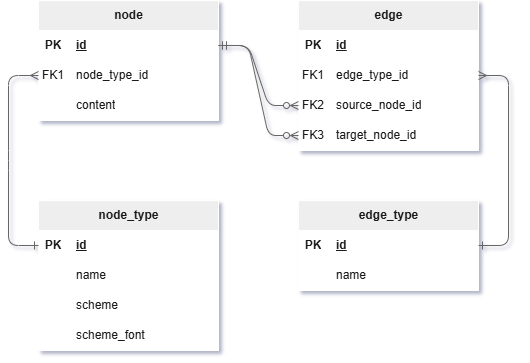

The diagram above was exported from draw.io. Its source (the exported page's mxGraphModel, read from the mxfile embedded in the PNG):
<mxGraphModel dx="1086" dy="600" grid="1" gridSize="10" guides="1" tooltips="1" connect="1" arrows="1" fold="1" page="1" pageScale="1" pageWidth="827" pageHeight="1169" math="0" shadow="1">
  <root>
    <mxCell id="0" />
    <mxCell id="1" parent="0" />
    <mxCell id="SRzpYpVijo74YRLjx0UA-50" parent="1" style="shape=table;startSize=30;container=1;collapsible=1;childLayout=tableLayout;fixedRows=1;rowLines=0;fontStyle=1;align=center;resizeLast=1;html=1;fillColor=#EEEEEE;swimlaneFillColor=default;labelBackgroundColor=none;strokeColor=#FFFFFF;fontColor=#1A1A1A;" value="node_type" vertex="1">
      <mxGeometry height="150" width="180" x="80" y="430" as="geometry" />
    </mxCell>
    <mxCell id="SRzpYpVijo74YRLjx0UA-51" parent="SRzpYpVijo74YRLjx0UA-50" style="shape=tableRow;horizontal=0;startSize=0;swimlaneHead=0;swimlaneBody=0;fillColor=none;collapsible=0;dropTarget=0;points=[[0,0.5],[1,0.5]];portConstraint=eastwest;top=0;left=0;right=0;bottom=1;labelBackgroundColor=none;strokeColor=#FFFFFF;fontColor=#1A1A1A;" value="" vertex="1">
      <mxGeometry height="30" width="180" y="30" as="geometry" />
    </mxCell>
    <mxCell id="SRzpYpVijo74YRLjx0UA-52" parent="SRzpYpVijo74YRLjx0UA-51" style="shape=partialRectangle;connectable=0;fillColor=none;top=0;left=0;bottom=0;right=0;fontStyle=1;overflow=hidden;whiteSpace=wrap;html=1;labelBackgroundColor=none;strokeColor=#FFFFFF;fontColor=#1A1A1A;" value="PK" vertex="1">
      <mxGeometry height="30" width="30" as="geometry">
        <mxRectangle height="30" width="30" as="alternateBounds" />
      </mxGeometry>
    </mxCell>
    <mxCell id="SRzpYpVijo74YRLjx0UA-53" parent="SRzpYpVijo74YRLjx0UA-51" style="shape=partialRectangle;connectable=0;fillColor=none;top=0;left=0;bottom=0;right=0;align=left;spacingLeft=6;fontStyle=5;overflow=hidden;whiteSpace=wrap;html=1;labelBackgroundColor=none;strokeColor=#FFFFFF;fontColor=#1A1A1A;" value="id" vertex="1">
      <mxGeometry height="30" width="150" x="30" as="geometry">
        <mxRectangle height="30" width="150" as="alternateBounds" />
      </mxGeometry>
    </mxCell>
    <mxCell id="SRzpYpVijo74YRLjx0UA-54" parent="SRzpYpVijo74YRLjx0UA-50" style="shape=tableRow;horizontal=0;startSize=0;swimlaneHead=0;swimlaneBody=0;fillColor=none;collapsible=0;dropTarget=0;points=[[0,0.5],[1,0.5]];portConstraint=eastwest;top=0;left=0;right=0;bottom=0;labelBackgroundColor=none;strokeColor=#FFFFFF;fontColor=#1A1A1A;" value="" vertex="1">
      <mxGeometry height="30" width="180" y="60" as="geometry" />
    </mxCell>
    <mxCell id="SRzpYpVijo74YRLjx0UA-55" parent="SRzpYpVijo74YRLjx0UA-54" style="shape=partialRectangle;connectable=0;fillColor=none;top=0;left=0;bottom=0;right=0;editable=1;overflow=hidden;whiteSpace=wrap;html=1;labelBackgroundColor=none;strokeColor=#FFFFFF;fontColor=#1A1A1A;" value="" vertex="1">
      <mxGeometry height="30" width="30" as="geometry">
        <mxRectangle height="30" width="30" as="alternateBounds" />
      </mxGeometry>
    </mxCell>
    <mxCell id="SRzpYpVijo74YRLjx0UA-56" parent="SRzpYpVijo74YRLjx0UA-54" style="shape=partialRectangle;connectable=0;fillColor=none;top=0;left=0;bottom=0;right=0;align=left;spacingLeft=6;overflow=hidden;whiteSpace=wrap;html=1;labelBackgroundColor=none;strokeColor=#FFFFFF;fontColor=#1A1A1A;" value="name" vertex="1">
      <mxGeometry height="30" width="150" x="30" as="geometry">
        <mxRectangle height="30" width="150" as="alternateBounds" />
      </mxGeometry>
    </mxCell>
    <mxCell id="SRzpYpVijo74YRLjx0UA-57" parent="SRzpYpVijo74YRLjx0UA-50" style="shape=tableRow;horizontal=0;startSize=0;swimlaneHead=0;swimlaneBody=0;fillColor=none;collapsible=0;dropTarget=0;points=[[0,0.5],[1,0.5]];portConstraint=eastwest;top=0;left=0;right=0;bottom=0;labelBackgroundColor=none;strokeColor=#FFFFFF;fontColor=#1A1A1A;" value="" vertex="1">
      <mxGeometry height="30" width="180" y="90" as="geometry" />
    </mxCell>
    <mxCell id="SRzpYpVijo74YRLjx0UA-58" parent="SRzpYpVijo74YRLjx0UA-57" style="shape=partialRectangle;connectable=0;fillColor=none;top=0;left=0;bottom=0;right=0;editable=1;overflow=hidden;whiteSpace=wrap;html=1;labelBackgroundColor=none;strokeColor=#FFFFFF;fontColor=#1A1A1A;" value="" vertex="1">
      <mxGeometry height="30" width="30" as="geometry">
        <mxRectangle height="30" width="30" as="alternateBounds" />
      </mxGeometry>
    </mxCell>
    <mxCell id="SRzpYpVijo74YRLjx0UA-59" parent="SRzpYpVijo74YRLjx0UA-57" style="shape=partialRectangle;connectable=0;fillColor=none;top=0;left=0;bottom=0;right=0;align=left;spacingLeft=6;overflow=hidden;whiteSpace=wrap;html=1;labelBackgroundColor=none;strokeColor=#FFFFFF;fontColor=#1A1A1A;" value="scheme" vertex="1">
      <mxGeometry height="30" width="150" x="30" as="geometry">
        <mxRectangle height="30" width="150" as="alternateBounds" />
      </mxGeometry>
    </mxCell>
    <mxCell id="SRzpYpVijo74YRLjx0UA-60" parent="SRzpYpVijo74YRLjx0UA-50" style="shape=tableRow;horizontal=0;startSize=0;swimlaneHead=0;swimlaneBody=0;fillColor=none;collapsible=0;dropTarget=0;points=[[0,0.5],[1,0.5]];portConstraint=eastwest;top=0;left=0;right=0;bottom=0;labelBackgroundColor=none;strokeColor=#FFFFFF;fontColor=#1A1A1A;" value="" vertex="1">
      <mxGeometry height="30" width="180" y="120" as="geometry" />
    </mxCell>
    <mxCell id="SRzpYpVijo74YRLjx0UA-61" parent="SRzpYpVijo74YRLjx0UA-60" style="shape=partialRectangle;connectable=0;fillColor=none;top=0;left=0;bottom=0;right=0;editable=1;overflow=hidden;whiteSpace=wrap;html=1;labelBackgroundColor=none;strokeColor=#FFFFFF;fontColor=#1A1A1A;" value="" vertex="1">
      <mxGeometry height="30" width="30" as="geometry">
        <mxRectangle height="30" width="30" as="alternateBounds" />
      </mxGeometry>
    </mxCell>
    <mxCell id="SRzpYpVijo74YRLjx0UA-62" parent="SRzpYpVijo74YRLjx0UA-60" style="shape=partialRectangle;connectable=0;fillColor=none;top=0;left=0;bottom=0;right=0;align=left;spacingLeft=6;overflow=hidden;whiteSpace=wrap;html=1;labelBackgroundColor=none;strokeColor=#FFFFFF;fontColor=#1A1A1A;" value="scheme_font" vertex="1">
      <mxGeometry height="30" width="150" x="30" as="geometry">
        <mxRectangle height="30" width="150" as="alternateBounds" />
      </mxGeometry>
    </mxCell>
    <mxCell id="SRzpYpVijo74YRLjx0UA-63" parent="1" style="shape=table;startSize=30;container=1;collapsible=1;childLayout=tableLayout;fixedRows=1;rowLines=0;fontStyle=1;align=center;resizeLast=1;html=1;fillColor=#EEEEEE;swimlaneFillColor=default;labelBackgroundColor=none;strokeColor=#FFFFFF;fontColor=#1A1A1A;" value="edge_type" vertex="1">
      <mxGeometry height="90" width="180" x="340" y="430" as="geometry" />
    </mxCell>
    <mxCell id="SRzpYpVijo74YRLjx0UA-64" parent="SRzpYpVijo74YRLjx0UA-63" style="shape=tableRow;horizontal=0;startSize=0;swimlaneHead=0;swimlaneBody=0;fillColor=none;collapsible=0;dropTarget=0;points=[[0,0.5],[1,0.5]];portConstraint=eastwest;top=0;left=0;right=0;bottom=1;labelBackgroundColor=none;strokeColor=#FFFFFF;fontColor=#1A1A1A;" value="" vertex="1">
      <mxGeometry height="30" width="180" y="30" as="geometry" />
    </mxCell>
    <mxCell id="SRzpYpVijo74YRLjx0UA-65" parent="SRzpYpVijo74YRLjx0UA-64" style="shape=partialRectangle;connectable=0;fillColor=none;top=0;left=0;bottom=0;right=0;fontStyle=1;overflow=hidden;whiteSpace=wrap;html=1;labelBackgroundColor=none;strokeColor=#FFFFFF;fontColor=#1A1A1A;" value="PK" vertex="1">
      <mxGeometry height="30" width="30" as="geometry">
        <mxRectangle height="30" width="30" as="alternateBounds" />
      </mxGeometry>
    </mxCell>
    <mxCell id="SRzpYpVijo74YRLjx0UA-66" parent="SRzpYpVijo74YRLjx0UA-64" style="shape=partialRectangle;connectable=0;fillColor=none;top=0;left=0;bottom=0;right=0;align=left;spacingLeft=6;fontStyle=5;overflow=hidden;whiteSpace=wrap;html=1;labelBackgroundColor=none;strokeColor=#FFFFFF;fontColor=#1A1A1A;" value="id" vertex="1">
      <mxGeometry height="30" width="150" x="30" as="geometry">
        <mxRectangle height="30" width="150" as="alternateBounds" />
      </mxGeometry>
    </mxCell>
    <mxCell id="SRzpYpVijo74YRLjx0UA-67" parent="SRzpYpVijo74YRLjx0UA-63" style="shape=tableRow;horizontal=0;startSize=0;swimlaneHead=0;swimlaneBody=0;fillColor=none;collapsible=0;dropTarget=0;points=[[0,0.5],[1,0.5]];portConstraint=eastwest;top=0;left=0;right=0;bottom=0;labelBackgroundColor=none;strokeColor=#FFFFFF;fontColor=#1A1A1A;" value="" vertex="1">
      <mxGeometry height="30" width="180" y="60" as="geometry" />
    </mxCell>
    <mxCell id="SRzpYpVijo74YRLjx0UA-68" parent="SRzpYpVijo74YRLjx0UA-67" style="shape=partialRectangle;connectable=0;fillColor=none;top=0;left=0;bottom=0;right=0;editable=1;overflow=hidden;whiteSpace=wrap;html=1;labelBackgroundColor=none;strokeColor=#FFFFFF;fontColor=#1A1A1A;" value="" vertex="1">
      <mxGeometry height="30" width="30" as="geometry">
        <mxRectangle height="30" width="30" as="alternateBounds" />
      </mxGeometry>
    </mxCell>
    <mxCell id="SRzpYpVijo74YRLjx0UA-69" parent="SRzpYpVijo74YRLjx0UA-67" style="shape=partialRectangle;connectable=0;fillColor=none;top=0;left=0;bottom=0;right=0;align=left;spacingLeft=6;overflow=hidden;whiteSpace=wrap;html=1;labelBackgroundColor=none;strokeColor=#FFFFFF;fontColor=#1A1A1A;" value="name" vertex="1">
      <mxGeometry height="30" width="150" x="30" as="geometry">
        <mxRectangle height="30" width="150" as="alternateBounds" />
      </mxGeometry>
    </mxCell>
    <mxCell id="SRzpYpVijo74YRLjx0UA-76" parent="1" style="shape=table;startSize=30;container=1;collapsible=1;childLayout=tableLayout;fixedRows=1;rowLines=0;fontStyle=1;align=center;resizeLast=1;html=1;fillColor=#EEEEEE;swimlaneFillColor=default;labelBackgroundColor=none;strokeColor=#FFFFFF;fontColor=#1A1A1A;" value="&lt;span&gt;node&lt;/span&gt;" vertex="1">
      <mxGeometry height="120" width="180" x="80" y="230" as="geometry" />
    </mxCell>
    <mxCell id="SRzpYpVijo74YRLjx0UA-77" parent="SRzpYpVijo74YRLjx0UA-76" style="shape=tableRow;horizontal=0;startSize=0;swimlaneHead=0;swimlaneBody=0;fillColor=none;collapsible=0;dropTarget=0;points=[[0,0.5],[1,0.5]];portConstraint=eastwest;top=0;left=0;right=0;bottom=1;labelBackgroundColor=none;strokeColor=#FFFFFF;fontColor=#1A1A1A;" value="" vertex="1">
      <mxGeometry height="30" width="180" y="30" as="geometry" />
    </mxCell>
    <mxCell id="SRzpYpVijo74YRLjx0UA-78" parent="SRzpYpVijo74YRLjx0UA-77" style="shape=partialRectangle;connectable=0;fillColor=none;top=0;left=0;bottom=0;right=0;fontStyle=1;overflow=hidden;whiteSpace=wrap;html=1;labelBackgroundColor=none;strokeColor=#FFFFFF;fontColor=#1A1A1A;" value="PK" vertex="1">
      <mxGeometry height="30" width="30" as="geometry">
        <mxRectangle height="30" width="30" as="alternateBounds" />
      </mxGeometry>
    </mxCell>
    <mxCell id="SRzpYpVijo74YRLjx0UA-79" parent="SRzpYpVijo74YRLjx0UA-77" style="shape=partialRectangle;connectable=0;fillColor=none;top=0;left=0;bottom=0;right=0;align=left;spacingLeft=6;fontStyle=5;overflow=hidden;whiteSpace=wrap;html=1;labelBackgroundColor=none;strokeColor=#FFFFFF;fontColor=#1A1A1A;" value="id" vertex="1">
      <mxGeometry height="30" width="150" x="30" as="geometry">
        <mxRectangle height="30" width="150" as="alternateBounds" />
      </mxGeometry>
    </mxCell>
    <mxCell id="SRzpYpVijo74YRLjx0UA-80" parent="SRzpYpVijo74YRLjx0UA-76" style="shape=tableRow;horizontal=0;startSize=0;swimlaneHead=0;swimlaneBody=0;fillColor=none;collapsible=0;dropTarget=0;points=[[0,0.5],[1,0.5]];portConstraint=eastwest;top=0;left=0;right=0;bottom=0;labelBackgroundColor=none;strokeColor=#FFFFFF;fontColor=#1A1A1A;" value="" vertex="1">
      <mxGeometry height="30" width="180" y="60" as="geometry" />
    </mxCell>
    <mxCell id="SRzpYpVijo74YRLjx0UA-81" parent="SRzpYpVijo74YRLjx0UA-80" style="shape=partialRectangle;connectable=0;fillColor=none;top=0;left=0;bottom=0;right=0;editable=1;overflow=hidden;whiteSpace=wrap;html=1;labelBackgroundColor=none;strokeColor=#FFFFFF;fontColor=#1A1A1A;" value="FK1" vertex="1">
      <mxGeometry height="30" width="30" as="geometry">
        <mxRectangle height="30" width="30" as="alternateBounds" />
      </mxGeometry>
    </mxCell>
    <mxCell id="SRzpYpVijo74YRLjx0UA-82" parent="SRzpYpVijo74YRLjx0UA-80" style="shape=partialRectangle;connectable=0;fillColor=none;top=0;left=0;bottom=0;right=0;align=left;spacingLeft=6;overflow=hidden;whiteSpace=wrap;html=1;labelBackgroundColor=none;strokeColor=#FFFFFF;fontColor=#1A1A1A;" value="node_type_id" vertex="1">
      <mxGeometry height="30" width="150" x="30" as="geometry">
        <mxRectangle height="30" width="150" as="alternateBounds" />
      </mxGeometry>
    </mxCell>
    <mxCell id="SRzpYpVijo74YRLjx0UA-83" parent="SRzpYpVijo74YRLjx0UA-76" style="shape=tableRow;horizontal=0;startSize=0;swimlaneHead=0;swimlaneBody=0;fillColor=none;collapsible=0;dropTarget=0;points=[[0,0.5],[1,0.5]];portConstraint=eastwest;top=0;left=0;right=0;bottom=0;labelBackgroundColor=none;strokeColor=#FFFFFF;fontColor=#1A1A1A;" value="" vertex="1">
      <mxGeometry height="30" width="180" y="90" as="geometry" />
    </mxCell>
    <mxCell id="SRzpYpVijo74YRLjx0UA-84" parent="SRzpYpVijo74YRLjx0UA-83" style="shape=partialRectangle;connectable=0;fillColor=none;top=0;left=0;bottom=0;right=0;editable=1;overflow=hidden;whiteSpace=wrap;html=1;labelBackgroundColor=none;strokeColor=#FFFFFF;fontColor=#1A1A1A;" value="" vertex="1">
      <mxGeometry height="30" width="30" as="geometry">
        <mxRectangle height="30" width="30" as="alternateBounds" />
      </mxGeometry>
    </mxCell>
    <mxCell id="SRzpYpVijo74YRLjx0UA-85" parent="SRzpYpVijo74YRLjx0UA-83" style="shape=partialRectangle;connectable=0;fillColor=none;top=0;left=0;bottom=0;right=0;align=left;spacingLeft=6;overflow=hidden;whiteSpace=wrap;html=1;labelBackgroundColor=none;strokeColor=#FFFFFF;fontColor=#1A1A1A;" value="content" vertex="1">
      <mxGeometry height="30" width="150" x="30" as="geometry">
        <mxRectangle height="30" width="150" as="alternateBounds" />
      </mxGeometry>
    </mxCell>
    <mxCell id="SRzpYpVijo74YRLjx0UA-89" parent="1" style="shape=table;startSize=30;container=1;collapsible=1;childLayout=tableLayout;fixedRows=1;rowLines=0;fontStyle=1;align=center;resizeLast=1;html=1;fillColor=#EEEEEE;swimlaneFillColor=default;labelBackgroundColor=none;strokeColor=#FFFFFF;fontColor=#1A1A1A;" value="edge" vertex="1">
      <mxGeometry height="150" width="180" x="340" y="230" as="geometry" />
    </mxCell>
    <mxCell id="SRzpYpVijo74YRLjx0UA-90" parent="SRzpYpVijo74YRLjx0UA-89" style="shape=tableRow;horizontal=0;startSize=0;swimlaneHead=0;swimlaneBody=0;fillColor=none;collapsible=0;dropTarget=0;points=[[0,0.5],[1,0.5]];portConstraint=eastwest;top=0;left=0;right=0;bottom=1;labelBackgroundColor=none;strokeColor=#FFFFFF;fontColor=#1A1A1A;" value="" vertex="1">
      <mxGeometry height="30" width="180" y="30" as="geometry" />
    </mxCell>
    <mxCell id="SRzpYpVijo74YRLjx0UA-91" parent="SRzpYpVijo74YRLjx0UA-90" style="shape=partialRectangle;connectable=0;fillColor=none;top=0;left=0;bottom=0;right=0;fontStyle=1;overflow=hidden;whiteSpace=wrap;html=1;labelBackgroundColor=none;strokeColor=#FFFFFF;fontColor=#1A1A1A;" value="PK" vertex="1">
      <mxGeometry height="30" width="30" as="geometry">
        <mxRectangle height="30" width="30" as="alternateBounds" />
      </mxGeometry>
    </mxCell>
    <mxCell id="SRzpYpVijo74YRLjx0UA-92" parent="SRzpYpVijo74YRLjx0UA-90" style="shape=partialRectangle;connectable=0;fillColor=none;top=0;left=0;bottom=0;right=0;align=left;spacingLeft=6;fontStyle=5;overflow=hidden;whiteSpace=wrap;html=1;labelBackgroundColor=none;strokeColor=#FFFFFF;fontColor=#1A1A1A;" value="id" vertex="1">
      <mxGeometry height="30" width="150" x="30" as="geometry">
        <mxRectangle height="30" width="150" as="alternateBounds" />
      </mxGeometry>
    </mxCell>
    <mxCell id="SRzpYpVijo74YRLjx0UA-93" parent="SRzpYpVijo74YRLjx0UA-89" style="shape=tableRow;horizontal=0;startSize=0;swimlaneHead=0;swimlaneBody=0;fillColor=none;collapsible=0;dropTarget=0;points=[[0,0.5],[1,0.5]];portConstraint=eastwest;top=0;left=0;right=0;bottom=0;labelBackgroundColor=none;strokeColor=#FFFFFF;fontColor=#1A1A1A;" value="" vertex="1">
      <mxGeometry height="30" width="180" y="60" as="geometry" />
    </mxCell>
    <mxCell id="SRzpYpVijo74YRLjx0UA-94" parent="SRzpYpVijo74YRLjx0UA-93" style="shape=partialRectangle;connectable=0;fillColor=none;top=0;left=0;bottom=0;right=0;editable=1;overflow=hidden;whiteSpace=wrap;html=1;labelBackgroundColor=none;strokeColor=#FFFFFF;fontColor=#1A1A1A;" value="FK1" vertex="1">
      <mxGeometry height="30" width="30" as="geometry">
        <mxRectangle height="30" width="30" as="alternateBounds" />
      </mxGeometry>
    </mxCell>
    <mxCell id="SRzpYpVijo74YRLjx0UA-95" parent="SRzpYpVijo74YRLjx0UA-93" style="shape=partialRectangle;connectable=0;fillColor=none;top=0;left=0;bottom=0;right=0;align=left;spacingLeft=6;overflow=hidden;whiteSpace=wrap;html=1;labelBackgroundColor=none;strokeColor=#FFFFFF;fontColor=#1A1A1A;" value="edge_type_id" vertex="1">
      <mxGeometry height="30" width="150" x="30" as="geometry">
        <mxRectangle height="30" width="150" as="alternateBounds" />
      </mxGeometry>
    </mxCell>
    <mxCell id="SRzpYpVijo74YRLjx0UA-96" parent="SRzpYpVijo74YRLjx0UA-89" style="shape=tableRow;horizontal=0;startSize=0;swimlaneHead=0;swimlaneBody=0;fillColor=none;collapsible=0;dropTarget=0;points=[[0,0.5],[1,0.5]];portConstraint=eastwest;top=0;left=0;right=0;bottom=0;labelBackgroundColor=none;strokeColor=#FFFFFF;fontColor=#1A1A1A;" vertex="1">
      <mxGeometry height="30" width="180" y="90" as="geometry" />
    </mxCell>
    <mxCell id="SRzpYpVijo74YRLjx0UA-97" parent="SRzpYpVijo74YRLjx0UA-96" style="shape=partialRectangle;connectable=0;fillColor=none;top=0;left=0;bottom=0;right=0;editable=1;overflow=hidden;whiteSpace=wrap;html=1;labelBackgroundColor=none;strokeColor=#FFFFFF;fontColor=#1A1A1A;" value="FK2" vertex="1">
      <mxGeometry height="30" width="30" as="geometry">
        <mxRectangle height="30" width="30" as="alternateBounds" />
      </mxGeometry>
    </mxCell>
    <mxCell id="SRzpYpVijo74YRLjx0UA-98" parent="SRzpYpVijo74YRLjx0UA-96" style="shape=partialRectangle;connectable=0;fillColor=none;top=0;left=0;bottom=0;right=0;align=left;spacingLeft=6;overflow=hidden;whiteSpace=wrap;html=1;labelBackgroundColor=none;strokeColor=#FFFFFF;fontColor=#1A1A1A;" value="source_node_id" vertex="1">
      <mxGeometry height="30" width="150" x="30" as="geometry">
        <mxRectangle height="30" width="150" as="alternateBounds" />
      </mxGeometry>
    </mxCell>
    <mxCell id="SRzpYpVijo74YRLjx0UA-99" parent="SRzpYpVijo74YRLjx0UA-89" style="shape=tableRow;horizontal=0;startSize=0;swimlaneHead=0;swimlaneBody=0;fillColor=none;collapsible=0;dropTarget=0;points=[[0,0.5],[1,0.5]];portConstraint=eastwest;top=0;left=0;right=0;bottom=0;labelBackgroundColor=none;strokeColor=#FFFFFF;fontColor=#1A1A1A;" vertex="1">
      <mxGeometry height="30" width="180" y="120" as="geometry" />
    </mxCell>
    <mxCell id="SRzpYpVijo74YRLjx0UA-100" parent="SRzpYpVijo74YRLjx0UA-99" style="shape=partialRectangle;connectable=0;fillColor=none;top=0;left=0;bottom=0;right=0;editable=1;overflow=hidden;whiteSpace=wrap;html=1;labelBackgroundColor=none;strokeColor=#FFFFFF;fontColor=#1A1A1A;" value="FK3" vertex="1">
      <mxGeometry height="30" width="30" as="geometry">
        <mxRectangle height="30" width="30" as="alternateBounds" />
      </mxGeometry>
    </mxCell>
    <mxCell id="SRzpYpVijo74YRLjx0UA-101" parent="SRzpYpVijo74YRLjx0UA-99" style="shape=partialRectangle;connectable=0;fillColor=none;top=0;left=0;bottom=0;right=0;align=left;spacingLeft=6;overflow=hidden;whiteSpace=wrap;html=1;labelBackgroundColor=none;strokeColor=#FFFFFF;fontColor=#1A1A1A;" value="target_node_id" vertex="1">
      <mxGeometry height="30" width="150" x="30" as="geometry">
        <mxRectangle height="30" width="150" as="alternateBounds" />
      </mxGeometry>
    </mxCell>
    <mxCell id="SRzpYpVijo74YRLjx0UA-104" edge="1" parent="1" source="SRzpYpVijo74YRLjx0UA-96" style="edgeStyle=entityRelationEdgeStyle;rounded=1;orthogonalLoop=1;jettySize=auto;html=1;entryX=1;entryY=0.5;entryDx=0;entryDy=0;strokeColor=#666666;fontColor=#FFFFFF;fillColor=#f5f5f5;startArrow=ERzeroToMany;startFill=0;endArrow=ERmandOne;endFill=0;curved=0;" target="SRzpYpVijo74YRLjx0UA-77">
      <mxGeometry relative="1" as="geometry" />
    </mxCell>
    <mxCell id="SRzpYpVijo74YRLjx0UA-105" edge="1" parent="1" source="SRzpYpVijo74YRLjx0UA-99" style="edgeStyle=entityRelationEdgeStyle;rounded=1;orthogonalLoop=1;jettySize=auto;html=1;entryX=1;entryY=0.5;entryDx=0;entryDy=0;strokeColor=#666666;fontColor=#FFFFFF;fillColor=#f5f5f5;elbow=vertical;endArrow=ERmandOne;endFill=0;startArrow=ERzeroToMany;startFill=0;curved=0;" target="SRzpYpVijo74YRLjx0UA-77">
      <mxGeometry relative="1" as="geometry" />
    </mxCell>
    <mxCell id="SRzpYpVijo74YRLjx0UA-108" edge="1" parent="1" source="SRzpYpVijo74YRLjx0UA-64" style="edgeStyle=entityRelationEdgeStyle;rounded=1;orthogonalLoop=1;jettySize=auto;html=1;entryX=1;entryY=0.5;entryDx=0;entryDy=0;strokeColor=#666666;fontColor=#FFFFFF;fillColor=#f5f5f5;startArrow=ERone;startFill=0;endArrow=ERmany;endFill=0;curved=0;" target="SRzpYpVijo74YRLjx0UA-93">
      <mxGeometry relative="1" as="geometry" />
    </mxCell>
    <mxCell id="SRzpYpVijo74YRLjx0UA-109" edge="1" parent="1" source="SRzpYpVijo74YRLjx0UA-51" style="rounded=1;orthogonalLoop=1;jettySize=auto;html=1;strokeColor=#666666;fontColor=#FFFFFF;exitX=0;exitY=0.5;exitDx=0;exitDy=0;entryX=0;entryY=0.5;entryDx=0;entryDy=0;fillColor=#f5f5f5;startArrow=ERone;startFill=0;endArrow=ERmany;endFill=0;curved=0;" target="SRzpYpVijo74YRLjx0UA-80">
      <mxGeometry relative="1" as="geometry">
        <Array as="points">
          <mxPoint x="50" y="475" />
          <mxPoint x="50" y="390" />
          <mxPoint x="50" y="305" />
        </Array>
        <mxPoint x="30" y="480" as="sourcePoint" />
        <mxPoint x="30" y="310" as="targetPoint" />
      </mxGeometry>
    </mxCell>
  </root>
</mxGraphModel>